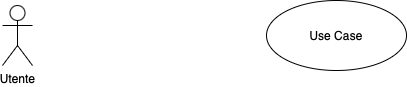

The diagram above was exported from draw.io. Its source (the exported page's mxGraphModel, read from the mxfile embedded in the PNG):
<mxGraphModel dx="954" dy="526" grid="1" gridSize="10" guides="1" tooltips="1" connect="1" arrows="1" fold="1" page="1" pageScale="1" pageWidth="827" pageHeight="1169" math="0" shadow="0">
  <root>
    <mxCell id="0" />
    <mxCell id="1" parent="0" />
    <mxCell id="Ruv86AQfPNBaADocdYzv-1" value="Utente" style="shape=umlActor;verticalLabelPosition=bottom;verticalAlign=top;html=1;" parent="1" vertex="1">
      <mxGeometry x="80" y="210" width="30" height="60" as="geometry" />
    </mxCell>
    <mxCell id="Ruv86AQfPNBaADocdYzv-4" value="Use Case" style="ellipse;whiteSpace=wrap;html=1;" parent="1" vertex="1">
      <mxGeometry x="344" y="205" width="140" height="70" as="geometry" />
    </mxCell>
  </root>
</mxGraphModel>